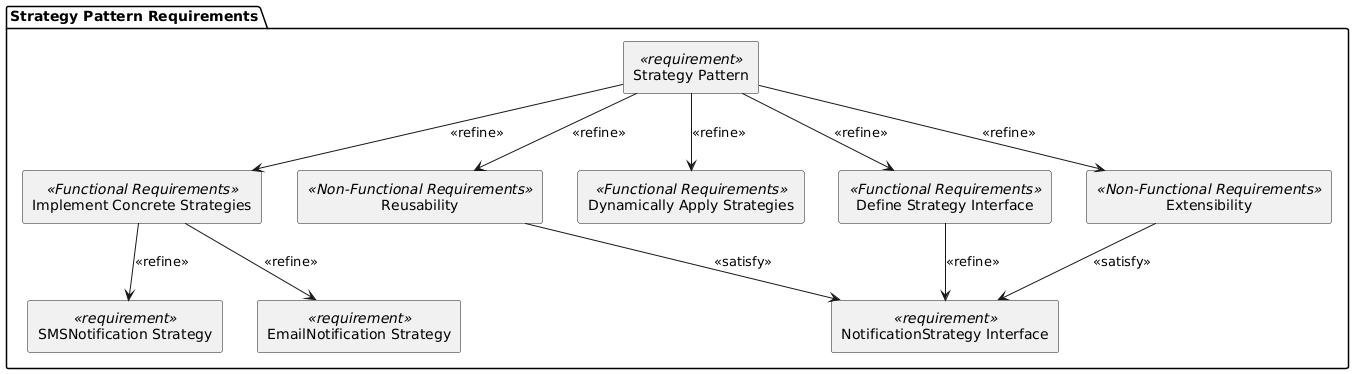

The diagram above was rendered by PlantUML. Its source (embedded in the PNG):
@startuml
package "Strategy Pattern Requirements" {
    rectangle "Strategy Pattern" as SP <<requirement>>

    rectangle "Define Strategy Interface" as FR1 <<Functional Requirements>>
    rectangle "Implement Concrete Strategies" as FR2 <<Functional Requirements>>
    rectangle "Dynamically Apply Strategies" as FR3 <<Functional Requirements>>

    rectangle "Extensibility" as NFR1 <<Non-Functional Requirements>>
    rectangle "Reusability" as NFR2 <<Non-Functional Requirements>>

    rectangle "NotificationStrategy Interface" as R1 <<requirement>>
    rectangle "EmailNotification Strategy" as R2 <<requirement>>
    rectangle "SMSNotification Strategy" as R3 <<requirement>>

    SP --> FR1 : <<refine>>
    SP --> FR2 : <<refine>>
    SP --> FR3 : <<refine>>
    SP --> NFR1 : <<refine>>
    SP --> NFR2 : <<refine>>

    FR1 --> R1 : <<refine>>
    FR2 --> R2 : <<refine>>
    FR2 --> R3 : <<refine>>

    NFR1 --> R1 : <<satisfy>>
    NFR2 --> R1 : <<satisfy>>
}
@enduml